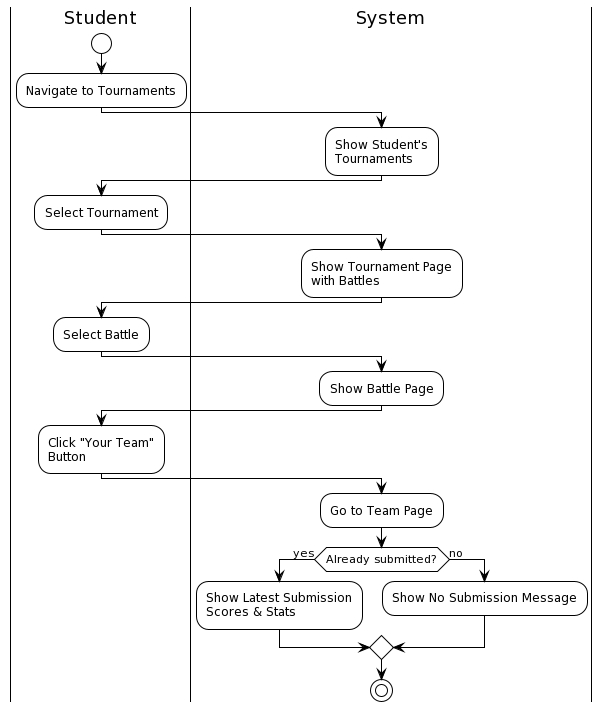

The diagram above was rendered by PlantUML. Its source (embedded in the PNG):
@startuml
!theme plain
|Student|
start
:Navigate to Tournaments;
|System|
:Show Student's\nTournaments;
|Student|
:Select Tournament;
|System|
:Show Tournament Page\nwith Battles;
|Student|
:Select Battle;
|System|
:Show Battle Page;
|Student|
:Click "Your Team"\nButton;
|System|
:Go to Team Page;
if (Already submitted?) then (yes)
:Show Latest Submission\nScores & Stats;
else (no)
:Show No Submission Message;
endif
stop
@enduml